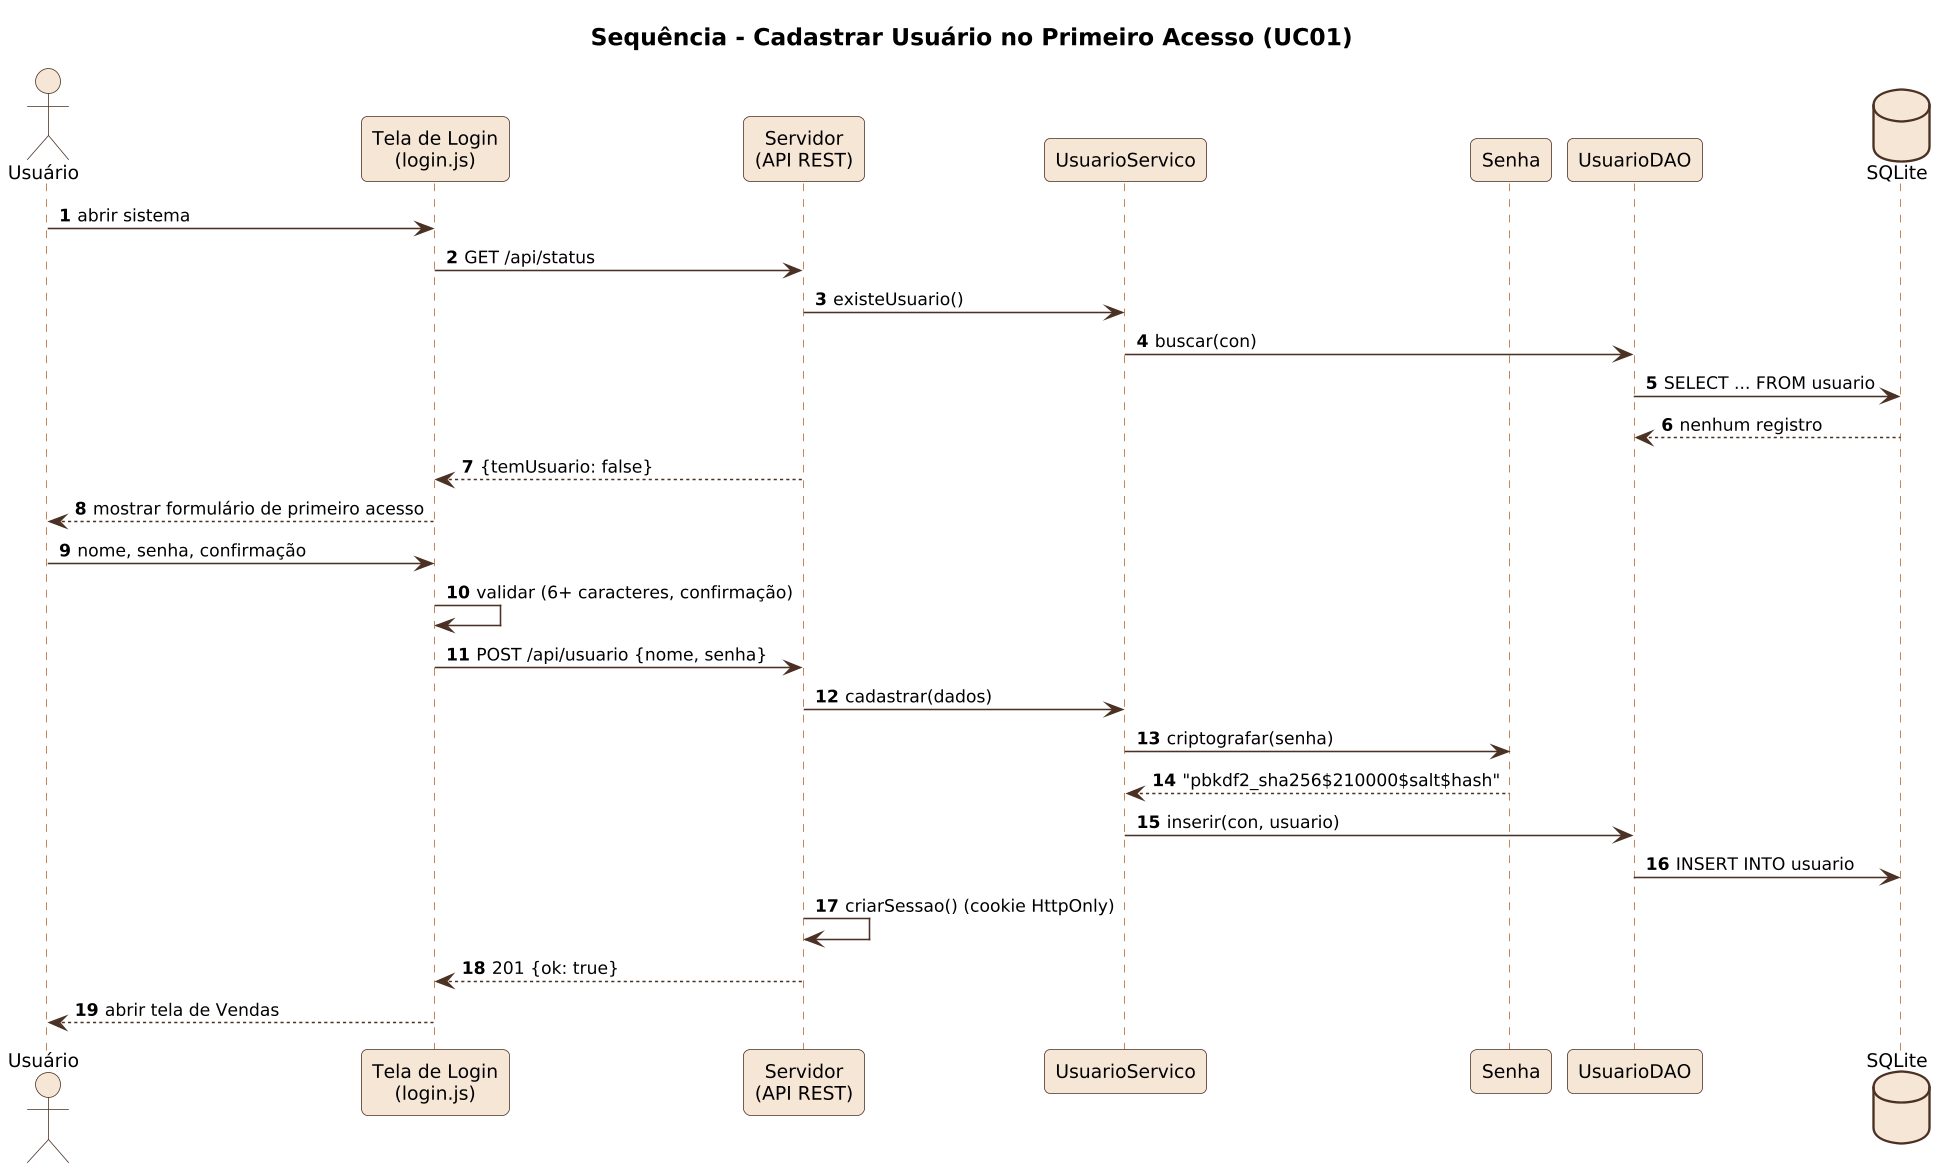

The diagram above was rendered by PlantUML. Its source (embedded in the PNG):
@startuml
!include _seq.iuml
title Sequência - Cadastrar Usuário no Primeiro Acesso (UC01)
actor Usuário as U
participant "Tela de Login\n(login.js)" as T
participant "Servidor\n(API REST)" as S
participant UsuarioServico as US
participant Senha
participant UsuarioDAO as D
database "SQLite" as DB
U -> T : abrir sistema
T -> S : GET /api/status
S -> US : existeUsuario()
US -> D : buscar(con)
D -> DB : SELECT ... FROM usuario
DB --> D : nenhum registro
S --> T : {temUsuario: false}
T --> U : mostrar formulário de primeiro acesso
U -> T : nome, senha, confirmação
T -> T : validar (6+ caracteres, confirmação)
T -> S : POST /api/usuario {nome, senha}
S -> US : cadastrar(dados)
US -> Senha : criptografar(senha)
Senha --> US : "pbkdf2_sha256$210000$salt$hash"
US -> D : inserir(con, usuario)
D -> DB : INSERT INTO usuario
S -> S : criarSessao() (cookie HttpOnly)
S --> T : 201 {ok: true}
T --> U : abrir tela de Vendas
@enduml